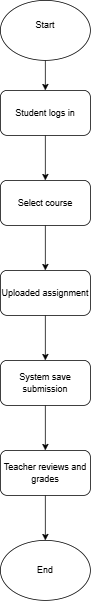

The diagram above was exported from draw.io. Its source (the exported page's mxGraphModel, read from the mxfile embedded in the PNG):
<mxGraphModel dx="1463" dy="1506" grid="1" gridSize="10" guides="1" tooltips="1" connect="1" arrows="1" fold="1" page="1" pageScale="1" pageWidth="1100" pageHeight="1700" math="0" shadow="0">
  <root>
    <mxCell id="0" />
    <mxCell id="1" parent="0" />
    <mxCell id="xSkdwrbvPZc3CTHPxJgA-3" edge="1" parent="1" source="xSkdwrbvPZc3CTHPxJgA-1" style="edgeStyle=orthogonalEdgeStyle;rounded=0;orthogonalLoop=1;jettySize=auto;html=1;" target="xSkdwrbvPZc3CTHPxJgA-2" value="">
      <mxGeometry relative="1" as="geometry" />
    </mxCell>
    <mxCell id="xSkdwrbvPZc3CTHPxJgA-1" parent="1" style="ellipse;whiteSpace=wrap;html=1;" value="Start&lt;div&gt;&lt;br&gt;&lt;/div&gt;" vertex="1">
      <mxGeometry height="80" width="120" x="440" y="120" as="geometry" />
    </mxCell>
    <mxCell id="xSkdwrbvPZc3CTHPxJgA-5" edge="1" parent="1" source="xSkdwrbvPZc3CTHPxJgA-2" style="edgeStyle=orthogonalEdgeStyle;rounded=0;orthogonalLoop=1;jettySize=auto;html=1;" target="xSkdwrbvPZc3CTHPxJgA-4" value="">
      <mxGeometry relative="1" as="geometry" />
    </mxCell>
    <mxCell id="xSkdwrbvPZc3CTHPxJgA-2" parent="1" style="rounded=1;whiteSpace=wrap;html=1;" value="Student logs in" vertex="1">
      <mxGeometry height="60" width="120" x="440" y="240" as="geometry" />
    </mxCell>
    <mxCell id="xSkdwrbvPZc3CTHPxJgA-7" edge="1" parent="1" source="xSkdwrbvPZc3CTHPxJgA-4" style="edgeStyle=orthogonalEdgeStyle;rounded=0;orthogonalLoop=1;jettySize=auto;html=1;" target="xSkdwrbvPZc3CTHPxJgA-6" value="">
      <mxGeometry relative="1" as="geometry" />
    </mxCell>
    <mxCell id="xSkdwrbvPZc3CTHPxJgA-4" parent="1" style="rounded=1;whiteSpace=wrap;html=1;" value="Select course" vertex="1">
      <mxGeometry height="60" width="120" x="440" y="360" as="geometry" />
    </mxCell>
    <mxCell id="xSkdwrbvPZc3CTHPxJgA-9" edge="1" parent="1" source="xSkdwrbvPZc3CTHPxJgA-6" style="edgeStyle=orthogonalEdgeStyle;rounded=0;orthogonalLoop=1;jettySize=auto;html=1;" target="xSkdwrbvPZc3CTHPxJgA-8" value="">
      <mxGeometry relative="1" as="geometry" />
    </mxCell>
    <mxCell id="xSkdwrbvPZc3CTHPxJgA-6" parent="1" style="rounded=1;whiteSpace=wrap;html=1;" value="Uploaded assignment" vertex="1">
      <mxGeometry height="60" width="120" x="440" y="480" as="geometry" />
    </mxCell>
    <mxCell id="xSkdwrbvPZc3CTHPxJgA-11" edge="1" parent="1" source="xSkdwrbvPZc3CTHPxJgA-8" style="edgeStyle=orthogonalEdgeStyle;rounded=0;orthogonalLoop=1;jettySize=auto;html=1;" target="xSkdwrbvPZc3CTHPxJgA-10" value="">
      <mxGeometry relative="1" as="geometry" />
    </mxCell>
    <mxCell id="xSkdwrbvPZc3CTHPxJgA-8" parent="1" style="rounded=1;whiteSpace=wrap;html=1;" value="System save submission" vertex="1">
      <mxGeometry height="60" width="120" x="440" y="600" as="geometry" />
    </mxCell>
    <mxCell id="xSkdwrbvPZc3CTHPxJgA-13" edge="1" parent="1" source="xSkdwrbvPZc3CTHPxJgA-10" style="edgeStyle=orthogonalEdgeStyle;rounded=0;orthogonalLoop=1;jettySize=auto;html=1;" target="xSkdwrbvPZc3CTHPxJgA-12" value="">
      <mxGeometry relative="1" as="geometry" />
    </mxCell>
    <mxCell id="xSkdwrbvPZc3CTHPxJgA-10" parent="1" style="rounded=1;whiteSpace=wrap;html=1;" value="Teacher reviews and grades" vertex="1">
      <mxGeometry height="60" width="120" x="440" y="720" as="geometry" />
    </mxCell>
    <mxCell id="xSkdwrbvPZc3CTHPxJgA-12" parent="1" style="ellipse;whiteSpace=wrap;html=1;" value="End" vertex="1">
      <mxGeometry height="80" width="120" x="440" y="840" as="geometry" />
    </mxCell>
  </root>
</mxGraphModel>